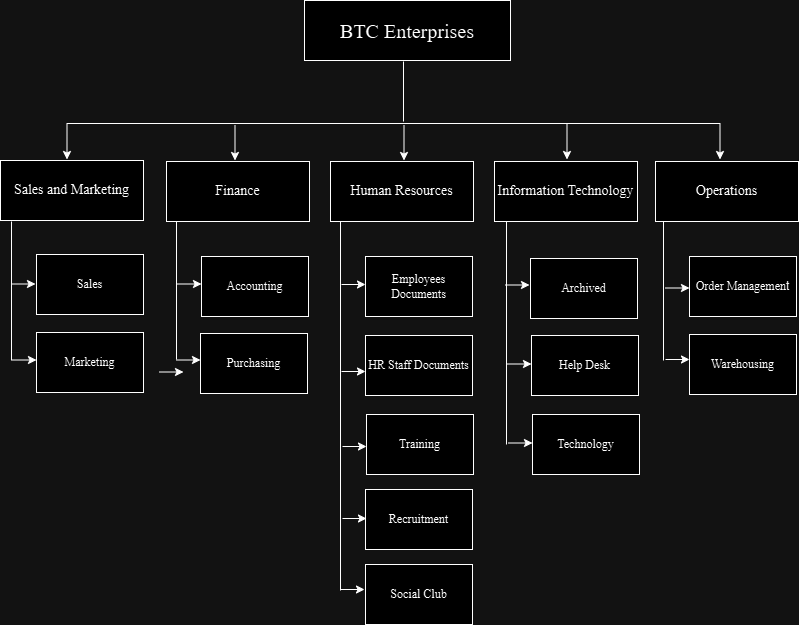

The diagram above was exported from draw.io. Its source (the exported page's mxGraphModel, read from the mxfile embedded in the PNG):
<mxGraphModel dx="1002" dy="567" grid="0" gridSize="10" guides="1" tooltips="1" connect="1" arrows="1" fold="1" page="1" pageScale="1" pageWidth="850" pageHeight="1100" math="0" shadow="0">
  <root>
    <mxCell id="0" />
    <mxCell id="1" parent="0" />
    <mxCell id="XxkA166PJ_R_6feaN7KV-1" value="&lt;font style=&quot;font-size: 20px;&quot; face=&quot;Times New Roman&quot;&gt;BTC Enterprises&lt;/font&gt;" style="rounded=0;whiteSpace=wrap;html=1;" vertex="1" parent="1">
      <mxGeometry x="336" y="64" width="206" height="60" as="geometry" />
    </mxCell>
    <mxCell id="XxkA166PJ_R_6feaN7KV-2" value="&lt;font face=&quot;Times New Roman&quot; style=&quot;font-size: 14px;&quot;&gt;Human Resources&lt;/font&gt;" style="rounded=0;whiteSpace=wrap;html=1;" vertex="1" parent="1">
      <mxGeometry x="362" y="225" width="143" height="60" as="geometry" />
    </mxCell>
    <mxCell id="XxkA166PJ_R_6feaN7KV-3" value="&lt;font face=&quot;Times New Roman&quot; style=&quot;font-size: 14px;&quot;&gt;Information Technology&lt;/font&gt;" style="rounded=0;whiteSpace=wrap;html=1;" vertex="1" parent="1">
      <mxGeometry x="526" y="225" width="143" height="60" as="geometry" />
    </mxCell>
    <mxCell id="XxkA166PJ_R_6feaN7KV-4" value="&lt;font face=&quot;Times New Roman&quot; style=&quot;font-size: 14px;&quot;&gt;Finance&lt;/font&gt;" style="rounded=0;whiteSpace=wrap;html=1;" vertex="1" parent="1">
      <mxGeometry x="198" y="225" width="143" height="60" as="geometry" />
    </mxCell>
    <mxCell id="XxkA166PJ_R_6feaN7KV-5" value="&lt;font style=&quot;font-size: 14px;&quot; face=&quot;Times New Roman&quot;&gt;Sales and Marketing&lt;/font&gt;" style="rounded=0;whiteSpace=wrap;html=1;" vertex="1" parent="1">
      <mxGeometry x="32" y="224" width="143" height="60" as="geometry" />
    </mxCell>
    <mxCell id="XxkA166PJ_R_6feaN7KV-6" value="&lt;font face=&quot;Times New Roman&quot; style=&quot;font-size: 14px;&quot;&gt;Operations&lt;/font&gt;" style="rounded=0;whiteSpace=wrap;html=1;" vertex="1" parent="1">
      <mxGeometry x="687" y="225" width="143" height="60" as="geometry" />
    </mxCell>
    <mxCell id="XxkA166PJ_R_6feaN7KV-8" value="" style="endArrow=none;html=1;rounded=0;" edge="1" parent="1">
      <mxGeometry width="50" height="50" relative="1" as="geometry">
        <mxPoint x="435" y="185" as="sourcePoint" />
        <mxPoint x="435" y="125" as="targetPoint" />
      </mxGeometry>
    </mxCell>
    <mxCell id="XxkA166PJ_R_6feaN7KV-9" value="" style="endArrow=none;html=1;rounded=0;" edge="1" parent="1">
      <mxGeometry width="50" height="50" relative="1" as="geometry">
        <mxPoint x="98" y="187" as="sourcePoint" />
        <mxPoint x="752" y="187" as="targetPoint" />
      </mxGeometry>
    </mxCell>
    <mxCell id="XxkA166PJ_R_6feaN7KV-10" value="" style="endArrow=classic;html=1;rounded=0;" edge="1" parent="1">
      <mxGeometry width="50" height="50" relative="1" as="geometry">
        <mxPoint x="435.5" y="189" as="sourcePoint" />
        <mxPoint x="435.5" y="224" as="targetPoint" />
      </mxGeometry>
    </mxCell>
    <mxCell id="XxkA166PJ_R_6feaN7KV-11" value="" style="endArrow=classic;html=1;rounded=0;" edge="1" parent="1">
      <mxGeometry width="50" height="50" relative="1" as="geometry">
        <mxPoint x="98.5" y="188" as="sourcePoint" />
        <mxPoint x="98.5" y="223" as="targetPoint" />
      </mxGeometry>
    </mxCell>
    <mxCell id="XxkA166PJ_R_6feaN7KV-12" value="" style="endArrow=classic;html=1;rounded=0;" edge="1" parent="1">
      <mxGeometry width="50" height="50" relative="1" as="geometry">
        <mxPoint x="266.5" y="189" as="sourcePoint" />
        <mxPoint x="266.5" y="224" as="targetPoint" />
      </mxGeometry>
    </mxCell>
    <mxCell id="XxkA166PJ_R_6feaN7KV-13" value="" style="endArrow=classic;html=1;rounded=0;" edge="1" parent="1">
      <mxGeometry width="50" height="50" relative="1" as="geometry">
        <mxPoint x="598.5" y="188" as="sourcePoint" />
        <mxPoint x="598.5" y="223" as="targetPoint" />
      </mxGeometry>
    </mxCell>
    <mxCell id="XxkA166PJ_R_6feaN7KV-14" value="" style="endArrow=classic;html=1;rounded=0;" edge="1" parent="1">
      <mxGeometry width="50" height="50" relative="1" as="geometry">
        <mxPoint x="751.5" y="188" as="sourcePoint" />
        <mxPoint x="751.5" y="223" as="targetPoint" />
      </mxGeometry>
    </mxCell>
    <mxCell id="XxkA166PJ_R_6feaN7KV-15" value="&lt;font face=&quot;Times New Roman&quot;&gt;Sales&lt;/font&gt;" style="rounded=0;whiteSpace=wrap;html=1;" vertex="1" parent="1">
      <mxGeometry x="68" y="318" width="107" height="60" as="geometry" />
    </mxCell>
    <mxCell id="XxkA166PJ_R_6feaN7KV-16" value="&lt;font face=&quot;Times New Roman&quot;&gt;Marketing&lt;/font&gt;" style="rounded=0;whiteSpace=wrap;html=1;" vertex="1" parent="1">
      <mxGeometry x="68" y="396" width="107" height="60" as="geometry" />
    </mxCell>
    <mxCell id="XxkA166PJ_R_6feaN7KV-17" value="&lt;font face=&quot;Times New Roman&quot;&gt;Employees Documents&lt;/font&gt;" style="rounded=0;whiteSpace=wrap;html=1;" vertex="1" parent="1">
      <mxGeometry x="397" y="320" width="107" height="60" as="geometry" />
    </mxCell>
    <mxCell id="XxkA166PJ_R_6feaN7KV-18" value="&lt;font face=&quot;Times New Roman&quot;&gt;Warehousing&lt;/font&gt;" style="rounded=0;whiteSpace=wrap;html=1;" vertex="1" parent="1">
      <mxGeometry x="721" y="398" width="107" height="60" as="geometry" />
    </mxCell>
    <mxCell id="XxkA166PJ_R_6feaN7KV-19" value="&lt;font face=&quot;Times New Roman&quot;&gt;Order Managemen&lt;/font&gt;t" style="rounded=0;whiteSpace=wrap;html=1;" vertex="1" parent="1">
      <mxGeometry x="721" y="320" width="107" height="60" as="geometry" />
    </mxCell>
    <mxCell id="XxkA166PJ_R_6feaN7KV-20" value="&lt;font face=&quot;Times New Roman&quot;&gt;Technology&lt;/font&gt;" style="rounded=0;whiteSpace=wrap;html=1;" vertex="1" parent="1">
      <mxGeometry x="564" y="478" width="107" height="60" as="geometry" />
    </mxCell>
    <mxCell id="XxkA166PJ_R_6feaN7KV-21" value="&lt;font face=&quot;Times New Roman&quot;&gt;Help Desk&lt;/font&gt;" style="rounded=0;whiteSpace=wrap;html=1;" vertex="1" parent="1">
      <mxGeometry x="563" y="399" width="107" height="60" as="geometry" />
    </mxCell>
    <mxCell id="XxkA166PJ_R_6feaN7KV-22" value="&lt;font face=&quot;Times New Roman&quot;&gt;Archived&lt;/font&gt;" style="rounded=0;whiteSpace=wrap;html=1;" vertex="1" parent="1">
      <mxGeometry x="562" y="322" width="107" height="60" as="geometry" />
    </mxCell>
    <mxCell id="XxkA166PJ_R_6feaN7KV-23" value="&lt;font face=&quot;Times New Roman&quot;&gt;Purchasing&lt;/font&gt;" style="rounded=0;whiteSpace=wrap;html=1;" vertex="1" parent="1">
      <mxGeometry x="232" y="397" width="107" height="60" as="geometry" />
    </mxCell>
    <mxCell id="XxkA166PJ_R_6feaN7KV-24" value="&lt;font face=&quot;Times New Roman&quot;&gt;Accounting&lt;/font&gt;" style="rounded=0;whiteSpace=wrap;html=1;" vertex="1" parent="1">
      <mxGeometry x="233" y="320" width="107" height="60" as="geometry" />
    </mxCell>
    <mxCell id="XxkA166PJ_R_6feaN7KV-25" value="&lt;font face=&quot;Times New Roman&quot;&gt;Social Club&lt;/font&gt;" style="rounded=0;whiteSpace=wrap;html=1;" vertex="1" parent="1">
      <mxGeometry x="397" y="628" width="107" height="60" as="geometry" />
    </mxCell>
    <mxCell id="XxkA166PJ_R_6feaN7KV-26" value="&lt;font face=&quot;Times New Roman&quot;&gt;Recruitment&lt;/font&gt;" style="rounded=0;whiteSpace=wrap;html=1;" vertex="1" parent="1">
      <mxGeometry x="397" y="553" width="107" height="60" as="geometry" />
    </mxCell>
    <mxCell id="XxkA166PJ_R_6feaN7KV-27" value="&lt;font face=&quot;Times New Roman&quot;&gt;Training&lt;/font&gt;" style="rounded=0;whiteSpace=wrap;html=1;" vertex="1" parent="1">
      <mxGeometry x="398" y="478" width="107" height="60" as="geometry" />
    </mxCell>
    <mxCell id="XxkA166PJ_R_6feaN7KV-28" value="&lt;font face=&quot;Times New Roman&quot;&gt;HR Staff Documents&lt;/font&gt;" style="rounded=0;whiteSpace=wrap;html=1;" vertex="1" parent="1">
      <mxGeometry x="397" y="399" width="107" height="60" as="geometry" />
    </mxCell>
    <mxCell id="XxkA166PJ_R_6feaN7KV-29" value="" style="endArrow=none;html=1;rounded=0;" edge="1" parent="1">
      <mxGeometry width="50" height="50" relative="1" as="geometry">
        <mxPoint x="208" y="285" as="sourcePoint" />
        <mxPoint x="208" y="423" as="targetPoint" />
      </mxGeometry>
    </mxCell>
    <mxCell id="XxkA166PJ_R_6feaN7KV-30" value="" style="endArrow=none;html=1;rounded=0;" edge="1" parent="1">
      <mxGeometry width="50" height="50" relative="1" as="geometry">
        <mxPoint x="43" y="285" as="sourcePoint" />
        <mxPoint x="43" y="424" as="targetPoint" />
      </mxGeometry>
    </mxCell>
    <mxCell id="XxkA166PJ_R_6feaN7KV-31" value="" style="endArrow=none;html=1;rounded=0;" edge="1" parent="1">
      <mxGeometry width="50" height="50" relative="1" as="geometry">
        <mxPoint x="372" y="285" as="sourcePoint" />
        <mxPoint x="372" y="654" as="targetPoint" />
      </mxGeometry>
    </mxCell>
    <mxCell id="XxkA166PJ_R_6feaN7KV-32" value="" style="endArrow=none;html=1;rounded=0;" edge="1" parent="1">
      <mxGeometry width="50" height="50" relative="1" as="geometry">
        <mxPoint x="538" y="285" as="sourcePoint" />
        <mxPoint x="538" y="508" as="targetPoint" />
      </mxGeometry>
    </mxCell>
    <mxCell id="XxkA166PJ_R_6feaN7KV-33" value="" style="endArrow=none;html=1;rounded=0;" edge="1" parent="1">
      <mxGeometry width="50" height="50" relative="1" as="geometry">
        <mxPoint x="695" y="285" as="sourcePoint" />
        <mxPoint x="695" y="424" as="targetPoint" />
      </mxGeometry>
    </mxCell>
    <mxCell id="XxkA166PJ_R_6feaN7KV-34" value="" style="endArrow=classic;html=1;rounded=0;" edge="1" parent="1">
      <mxGeometry width="50" height="50" relative="1" as="geometry">
        <mxPoint x="44" y="423.5" as="sourcePoint" />
        <mxPoint x="68" y="423.5" as="targetPoint" />
      </mxGeometry>
    </mxCell>
    <mxCell id="XxkA166PJ_R_6feaN7KV-35" value="" style="endArrow=classic;html=1;rounded=0;" edge="1" parent="1">
      <mxGeometry width="50" height="50" relative="1" as="geometry">
        <mxPoint x="191" y="435.5" as="sourcePoint" />
        <mxPoint x="215" y="435.5" as="targetPoint" />
      </mxGeometry>
    </mxCell>
    <mxCell id="XxkA166PJ_R_6feaN7KV-36" value="" style="endArrow=classic;html=1;rounded=0;" edge="1" parent="1">
      <mxGeometry width="50" height="50" relative="1" as="geometry">
        <mxPoint x="43" y="347.5" as="sourcePoint" />
        <mxPoint x="67" y="347.5" as="targetPoint" />
      </mxGeometry>
    </mxCell>
    <mxCell id="XxkA166PJ_R_6feaN7KV-37" value="" style="endArrow=classic;html=1;rounded=0;" edge="1" parent="1">
      <mxGeometry width="50" height="50" relative="1" as="geometry">
        <mxPoint x="208" y="423.5" as="sourcePoint" />
        <mxPoint x="232" y="423.5" as="targetPoint" />
      </mxGeometry>
    </mxCell>
    <mxCell id="XxkA166PJ_R_6feaN7KV-38" value="" style="endArrow=classic;html=1;rounded=0;" edge="1" parent="1">
      <mxGeometry width="50" height="50" relative="1" as="geometry">
        <mxPoint x="209" y="347.5" as="sourcePoint" />
        <mxPoint x="233" y="347.5" as="targetPoint" />
      </mxGeometry>
    </mxCell>
    <mxCell id="XxkA166PJ_R_6feaN7KV-39" value="" style="endArrow=classic;html=1;rounded=0;" edge="1" parent="1">
      <mxGeometry width="50" height="50" relative="1" as="geometry">
        <mxPoint x="373" y="348" as="sourcePoint" />
        <mxPoint x="397" y="348" as="targetPoint" />
      </mxGeometry>
    </mxCell>
    <mxCell id="XxkA166PJ_R_6feaN7KV-40" value="" style="endArrow=classic;html=1;rounded=0;" edge="1" parent="1">
      <mxGeometry width="50" height="50" relative="1" as="geometry">
        <mxPoint x="373" y="435" as="sourcePoint" />
        <mxPoint x="397" y="435" as="targetPoint" />
      </mxGeometry>
    </mxCell>
    <mxCell id="XxkA166PJ_R_6feaN7KV-41" value="" style="endArrow=classic;html=1;rounded=0;" edge="1" parent="1">
      <mxGeometry width="50" height="50" relative="1" as="geometry">
        <mxPoint x="374" y="510" as="sourcePoint" />
        <mxPoint x="398" y="510" as="targetPoint" />
      </mxGeometry>
    </mxCell>
    <mxCell id="XxkA166PJ_R_6feaN7KV-42" value="" style="endArrow=classic;html=1;rounded=0;" edge="1" parent="1">
      <mxGeometry width="50" height="50" relative="1" as="geometry">
        <mxPoint x="374" y="582" as="sourcePoint" />
        <mxPoint x="398" y="582" as="targetPoint" />
      </mxGeometry>
    </mxCell>
    <mxCell id="XxkA166PJ_R_6feaN7KV-43" value="" style="endArrow=classic;html=1;rounded=0;" edge="1" parent="1">
      <mxGeometry width="50" height="50" relative="1" as="geometry">
        <mxPoint x="372" y="653" as="sourcePoint" />
        <mxPoint x="396" y="653" as="targetPoint" />
      </mxGeometry>
    </mxCell>
    <mxCell id="XxkA166PJ_R_6feaN7KV-44" value="" style="endArrow=classic;html=1;rounded=0;" edge="1" parent="1">
      <mxGeometry width="50" height="50" relative="1" as="geometry">
        <mxPoint x="697" y="423" as="sourcePoint" />
        <mxPoint x="721" y="423" as="targetPoint" />
      </mxGeometry>
    </mxCell>
    <mxCell id="XxkA166PJ_R_6feaN7KV-45" value="" style="endArrow=classic;html=1;rounded=0;" edge="1" parent="1">
      <mxGeometry width="50" height="50" relative="1" as="geometry">
        <mxPoint x="697" y="351.5" as="sourcePoint" />
        <mxPoint x="721" y="351.5" as="targetPoint" />
      </mxGeometry>
    </mxCell>
    <mxCell id="XxkA166PJ_R_6feaN7KV-46" value="" style="endArrow=classic;html=1;rounded=0;" edge="1" parent="1">
      <mxGeometry width="50" height="50" relative="1" as="geometry">
        <mxPoint x="537" y="348.5" as="sourcePoint" />
        <mxPoint x="561" y="348.5" as="targetPoint" />
      </mxGeometry>
    </mxCell>
    <mxCell id="XxkA166PJ_R_6feaN7KV-47" value="" style="endArrow=classic;html=1;rounded=0;" edge="1" parent="1">
      <mxGeometry width="50" height="50" relative="1" as="geometry">
        <mxPoint x="539" y="427.5" as="sourcePoint" />
        <mxPoint x="563" y="427.5" as="targetPoint" />
      </mxGeometry>
    </mxCell>
    <mxCell id="XxkA166PJ_R_6feaN7KV-48" value="" style="endArrow=classic;html=1;rounded=0;" edge="1" parent="1">
      <mxGeometry width="50" height="50" relative="1" as="geometry">
        <mxPoint x="540" y="506.5" as="sourcePoint" />
        <mxPoint x="564" y="506.5" as="targetPoint" />
      </mxGeometry>
    </mxCell>
  </root>
</mxGraphModel>